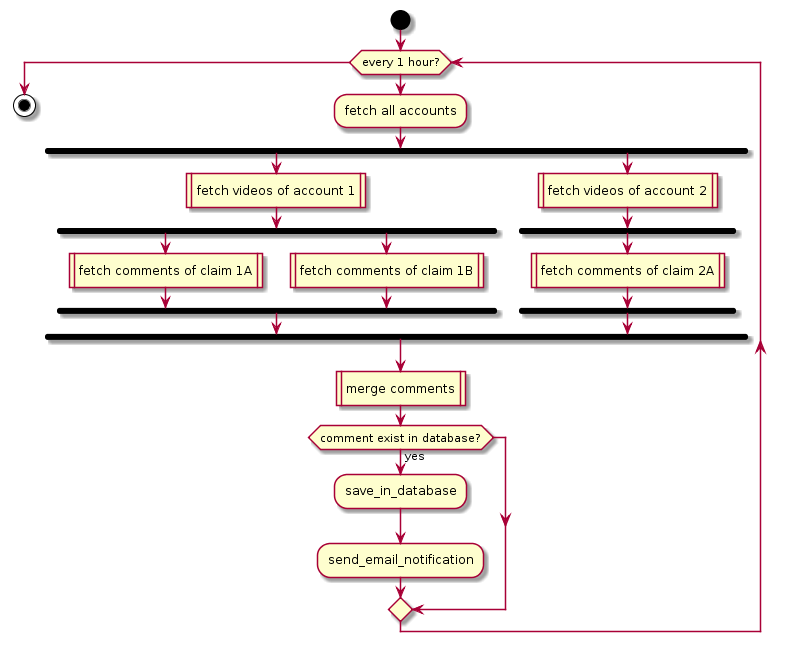

The diagram above was rendered by PlantUML. Its source (embedded in the PNG):
@startuml
start
while (every 1 hour?)
  :fetch all accounts;
  fork
    :fetch videos of account 1|
    fork
      :fetch comments of claim 1A|
    fork again
      :fetch comments of claim 1B|
    end fork
  fork again
    :fetch videos of account 2|
    fork
      :fetch comments of claim 2A|
    end fork
  end fork
  :merge comments|
  if (comment exist in database?) then (yes)
    :save_in_database;
    :send_email_notification;
  endif
endwhile
stop
@enduml